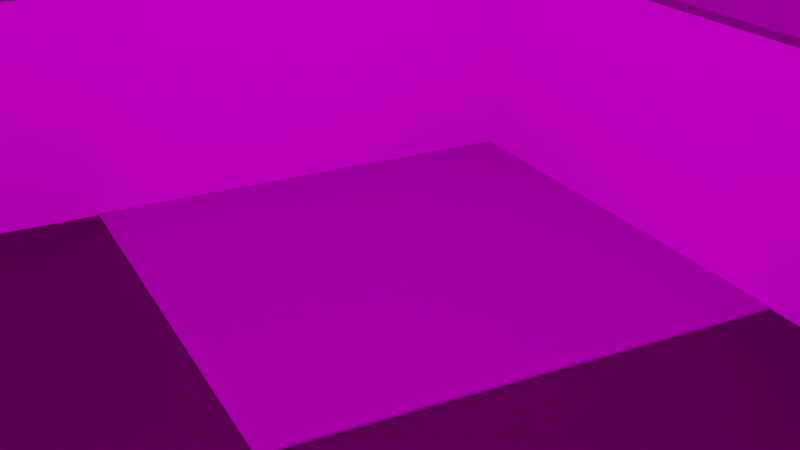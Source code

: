 # Source: world.blend  (saved by Blender 2.80.75; exported with 4.5.12 LTS)
import bpy
from mathutils import Matrix  # noqa: F401  (used for matrix-valued properties, if any)

bpy.ops.wm.read_factory_settings(use_empty=True)
scene = bpy.context.scene
scene.name = 'Scene'

# ---- collections
col_collection = bpy.data.collections.new('Collection'); scene.collection.children.link(col_collection)

# ---- images (referenced by path relative to the original .blend; pixels are not part of the script)
import os
ASSET_DIR = os.environ.get("B2B_ASSET_DIR", "")  # directory of the original .blend (textures are referenced by path, not embedded)
HERE = os.path.dirname(os.path.abspath(__file__))  # packed textures are extracted next to this script under _unpacked/

def load_image(name, relpath, width, height, colorspace="sRGB"):
    """Load a texture the original file referenced (path relative to the .blend, or extracted next to this script)."""
    p = next((c for c in (os.path.join(HERE, relpath), os.path.join(ASSET_DIR, relpath)) if relpath and os.path.exists(c)), "")
    if p:
        img = bpy.data.images.load(p, check_existing=True)
        img.name = name
    else:  # same state as the original file: an image datablock whose file is absent (Cycles renders it pink)
        img = bpy.data.images.new(name, width, height)
        img.source = "FILE"
        img.filepath = "//" + (relpath or name)
    img.colorspace_settings.name = colorspace
    return img
img_uni_png = load_image('uni.png', 'uni.png', 1024, 1024, 'sRGB')
img_lightmap = load_image('Lightmap', 'world.png', 1024, 1024, 'sRGB')
img_city_exr = load_image('city.exr', 'city.exr', 1024, 1024, 'Linear Rec.709')

# ---- materials (node trees are filled in below, after node groups)
mat_uni = bpy.data.materials.new('uni')
mat_basefloor = bpy.data.materials.new('BaseFloor')
mat_buildingswall = bpy.data.materials.new('BuildingsWall')
mat_buildingstop = bpy.data.materials.new('BuildingsTop')
mat_basefloorconcrete = bpy.data.materials.new('BaseFloorConcrete')

# ---- material node trees
mat_uni.use_nodes = True; mat_uni.node_tree.nodes.clear()
_N = mat_uni.node_tree.nodes; _L = mat_uni.node_tree.links
n0 = _N.new('ShaderNodeOutputMaterial'); n0.name = 'Material Output'; n0.location = (300, 300)
n1 = _N.new('ShaderNodeTexImage'); n1.name = 'Image Texture'; n1.location = (-400, 60)
n1.image = img_uni_png
n1.extension = 'CLIP'
n2 = _N.new('ShaderNodeBsdfDiffuse'); n2.name = 'Diffuse BSDF'; n2.location = (-200, 60)
n3 = _N.new('ShaderNodeBsdfTransparent'); n3.name = 'Transparent BSDF'; n3.location = (-200, 240)
n4 = _N.new('ShaderNodeMixShader'); n4.name = 'Mix Shader'; n4.location = (0, 300)
_L.new(n1.outputs[0], n2.inputs[0])
_L.new(n1.outputs[1], n4.inputs[0])
_L.new(n3.outputs[0], n4.inputs[1])
_L.new(n2.outputs[0], n4.inputs[2])
_L.new(n4.outputs[0], n0.inputs[0])
n0.is_active_output = True
mat_basefloor.use_nodes = True; mat_basefloor.node_tree.nodes.clear()
_N = mat_basefloor.node_tree.nodes; _L = mat_basefloor.node_tree.links
n0 = _N.new('ShaderNodeOutputMaterial'); n0.name = 'Material Output'; n0.location = (438, 241)
n1 = _N.new('ShaderNodeEmission'); n1.name = 'Emission'; n1.location = (70, -148)
n2 = _N.new('ShaderNodeBsdfPrincipled'); n2.name = 'Principled BSDF'; n2.location = (-197, 440)
n2.distribution = 'GGX'
n2.subsurface_method = 'BURLEY'
n2.inputs[0].default_value = (0.04745, 0.3185, 0.02709, 1.0)
n2.inputs[3].default_value = 1.45
n2.inputs[27].default_value = (0.0, 0.0, 0.0, 1.0)
n2.inputs[28].default_value = 1.0
n3 = _N.new('ShaderNodeTexImage'); n3.name = 'Image Texture'; n3.location = (-219, -192)
n3.image = img_lightmap
_L.new(n3.outputs[0], n1.inputs[0])
_L.new(n2.outputs[0], n0.inputs[0])
n0.is_active_output = True
mat_buildingswall.use_nodes = True; mat_buildingswall.node_tree.nodes.clear()
_N = mat_buildingswall.node_tree.nodes; _L = mat_buildingswall.node_tree.links
n0 = _N.new('ShaderNodeOutputMaterial'); n0.name = 'Material Output'; n0.location = (300, 300)
n1 = _N.new('ShaderNodeEmission'); n1.name = 'Emission'; n1.location = (49, -129)
n2 = _N.new('ShaderNodeBsdfPrincipled'); n2.name = 'Principled BSDF'; n2.location = (-394, 354)
n2.distribution = 'GGX'
n2.subsurface_method = 'BURLEY'
n2.inputs[0].default_value = (1.0, 1.0, 1.0, 1.0)
n2.inputs[3].default_value = 1.45
n2.inputs[27].default_value = (0.0, 0.0, 0.0, 1.0)
n2.inputs[28].default_value = 1.0
n3 = _N.new('ShaderNodeTexImage'); n3.name = 'Image Texture.001'; n3.location = (-203, -225)
n3.image = img_lightmap
_L.new(n3.outputs[0], n1.inputs[0])
_L.new(n2.outputs[0], n0.inputs[0])
n0.is_active_output = True
mat_buildingstop.use_nodes = True; mat_buildingstop.node_tree.nodes.clear()
_N = mat_buildingstop.node_tree.nodes; _L = mat_buildingstop.node_tree.links
n0 = _N.new('ShaderNodeEmission'); n0.name = 'Emission'; n0.location = (399, -65)
n1 = _N.new('ShaderNodeOutputMaterial'); n1.name = 'Material Output'; n1.location = (672, 119)
n2 = _N.new('ShaderNodeBsdfPrincipled'); n2.name = 'Principled BSDF'; n2.location = (-232, 324)
n2.distribution = 'GGX'
n2.subsurface_method = 'BURLEY'
n2.inputs[0].default_value = (0.2203, 0.2203, 0.2203, 1.0)
n2.inputs[3].default_value = 1.45
n2.inputs[27].default_value = (0.0, 0.0, 0.0, 1.0)
n2.inputs[28].default_value = 1.0
n3 = _N.new('ShaderNodeTexImage'); n3.name = 'Image Texture'; n3.location = (91, -141)
n3.image = img_lightmap
_L.new(n3.outputs[0], n0.inputs[0])
_L.new(n2.outputs[0], n1.inputs[0])
n1.is_active_output = True
mat_basefloorconcrete.use_nodes = True; mat_basefloorconcrete.node_tree.nodes.clear()
_N = mat_basefloorconcrete.node_tree.nodes; _L = mat_basefloorconcrete.node_tree.links
n0 = _N.new('ShaderNodeBsdfPrincipled'); n0.name = 'Principled BSDF'; n0.location = (10, 300)
n0.distribution = 'GGX'
n0.subsurface_method = 'BURLEY'
n0.inputs[0].default_value = (0.3931, 0.3931, 0.3931, 1.0)
n0.inputs[3].default_value = 1.45
n0.inputs[27].default_value = (0.0, 0.0, 0.0, 1.0)
n0.inputs[28].default_value = 1.0
n1 = _N.new('ShaderNodeEmission'); n1.name = 'Emission'; n1.location = (633, 5)
n2 = _N.new('ShaderNodeOutputMaterial'); n2.name = 'Material Output'; n2.location = (996, 165)
n3 = _N.new('ShaderNodeTexImage'); n3.name = 'Image Texture'; n3.location = (344, -39)
n3.image = img_lightmap
_L.new(n3.outputs[0], n1.inputs[0])
_L.new(n0.outputs[0], n2.inputs[0])
n2.is_active_output = True

# ---- world
world_world = bpy.data.worlds.new('World'); scene.world = world_world
world_world.use_nodes = True; world_world.node_tree.nodes.clear()
_N = world_world.node_tree.nodes; _L = world_world.node_tree.links
n0 = _N.new('ShaderNodeOutputWorld'); n0.name = 'World Output'; n0.location = (300, 300)
n1 = _N.new('ShaderNodeBackground'); n1.name = 'Background'; n1.location = (10, 300)
n2 = _N.new('ShaderNodeTexEnvironment'); n2.name = 'Environment Texture'; n2.location = (-280, 280)
n2.image = img_city_exr
_L.new(n1.outputs[0], n0.inputs[0])
_L.new(n2.outputs[0], n1.inputs[0])
n0.is_active_output = True
world_world.color = (0.05088, 0.05088, 0.05088)
world_world.use_sun_shadow = False
world_world.sun_shadow_jitter_overblur = 0.0

# ---- cameras
cam_camera = bpy.data.cameras.new('Camera')
cam_camera.clip_end = 100.0
cam_camera.ortho_scale = 7.314

# ---- meshes
me_uni = bpy.data.meshes.new('uni')
me_uni.from_pydata([(-0.8205, -0.5, 0.0), (0.8205, -0.5, 0.0), (-0.8205, 0.5, 0.0), (0.8205, 0.5, 0.0)], [], [(0, 1, 3, 2)])
_uv = me_uni.uv_layers.new(name='UVMap')
_uv.uv.foreach_set('vector', [0.0, 0.0, 1.0, 0.0, 1.0, 1.0, 0.0, 1.0])
me_uni.materials.append(mat_uni)
me_uni.use_remesh_preserve_volume = False
me_uni.use_remesh_preserve_attributes = False
me_uni.use_mirror_vertex_groups = False
me_uni.update()
me_plane = bpy.data.meshes.new('Plane')
me_plane.from_pydata([(-6.173, -3.083, 0.0), (4.309, -3.688, 0.0), (-3.461, -0.7383, 0.0), (4.432, -1.108, 0.0), (-5.449, 7.249, 0.0), (-2.949, 7.101, 0.0), (-6.173, -3.083, 2.879), (4.309, -3.688, 2.879), (-3.461, -0.7383, 2.879), (4.432, -1.108, 2.879), (-5.449, 7.249, 2.879), (-2.949, 7.101, 2.879), (6.039, 0.006389, 4.755), (11.4, -0.4026, 4.755), (6.321, 4.058, 4.755), (11.68, 3.752, 4.755), (11.68, 3.752, 0.0), (6.321, 4.058, 0.0), (11.4, -0.4026, 0.0), (6.039, 0.006389, 0.0), (-5.287, 9.131, 0.0), (-1.209, 8.791, 0.0), (-5.074, 11.27, 0.0), (-1.06, 11.04, 0.0), (-5.287, 9.131, 1.363), (-1.209, 8.791, 1.363), (-5.074, 11.27, 1.363), (-1.06, 11.04, 1.363), (2.806, 8.583, 0.0), (6.032, 8.369, 0.0), (3.104, 13.09, 0.0), (6.267, 12.94, 0.0), (8.43, 7.326, 0.0), (12.53, 7.049, 0.0), (8.707, 12.87, 0.0), (12.85, 12.73, 0.0), (13.65, 7.006, 0.0), (17.75, 6.729, 0.0), (13.86, 11.06, 0.0), (18.0, 10.91, 0.0), (13.39, -4.663, 0.0), (17.49, -4.94, 0.0), (13.94, 4.032, 0.0), (18.19, 3.846, 0.0), (2.806, 8.583, 1.399), (6.032, 8.369, 1.399), (3.104, 13.09, 1.399), (6.267, 12.94, 1.399), (8.43, 7.326, 1.399), (12.53, 7.049, 1.399), (8.707, 12.87, 1.399), (12.85, 12.73, 1.399), (13.65, 7.006, 1.399), (17.75, 6.729, 1.399), (13.86, 11.06, 1.399), (18.0, 10.91, 1.399), (13.39, -4.663, 2.246), (17.49, -4.94, 2.246), (13.94, 4.032, 2.246), (18.19, 3.846, 2.246), (-8.26, -6.032, 0.0), (18.94, -6.032, 0.0), (-8.26, 14.15, 0.0), (18.94, 14.15, 0.0), (-3.461, -0.7383, 2.978), (-6.173, -3.083, 2.978), (4.309, -3.688, 2.978), (4.432, -1.108, 2.978), (-2.949, 7.101, 2.978), (-5.449, 7.249, 2.978), (6.039, 0.006389, 4.854), (11.4, -0.4026, 4.854), (11.68, 3.752, 4.854), (6.321, 4.058, 4.854), (-5.074, 11.27, 1.462), (-5.287, 9.131, 1.462), (-1.209, 8.791, 1.462), (-1.06, 11.04, 1.462), (3.104, 13.09, 1.498), (2.806, 8.583, 1.498), (6.032, 8.369, 1.498), (6.267, 12.94, 1.498), (8.43, 7.326, 1.498), (8.707, 12.87, 1.498), (12.53, 7.049, 1.498), (12.85, 12.73, 1.498), (13.65, 7.006, 1.498), (13.86, 11.06, 1.498), (17.75, 6.729, 1.498), (18.0, 10.91, 1.498), (13.39, -4.663, 2.344), (13.94, 4.032, 2.344), (17.49, -4.94, 2.344), (18.19, 3.846, 2.344), (-3.678, -0.9129, 0.02678), (2.494, -1.294, 0.02678), (-3.297, 5.259, 0.02678), (2.875, 4.878, 0.02678), (-3.678, -0.9129, -0.177), (2.494, -1.294, -0.177), (-3.297, 5.259, -0.177), (2.875, 4.878, -0.177)], [], [(0, 2, 3, 1), (0, 4, 5, 2), (44, 45, 80, 79), (57, 59, 93, 92), (3, 2, 8, 9), (0, 1, 7, 6), (4, 0, 6, 10), (5, 4, 10, 11), (1, 3, 9, 7), (2, 5, 11, 8), (18, 16, 15, 13), (46, 44, 79, 78), (19, 17, 16, 18), (17, 19, 12, 14), (16, 17, 14, 15), (19, 18, 13, 12), (20, 22, 23, 21), (56, 57, 92, 90), (21, 23, 27, 25), (22, 20, 24, 26), (23, 22, 26, 27), (20, 21, 25, 24), (28, 30, 31, 29), (32, 34, 35, 33), (36, 38, 39, 37), (40, 42, 43, 41), (58, 56, 90, 91), (13, 15, 72, 71), (55, 54, 87, 89), (53, 55, 89, 88), (34, 32, 48, 50), (42, 40, 56, 58), (32, 33, 49, 48), (40, 41, 57, 56), (33, 35, 51, 49), (41, 43, 59, 57), (35, 34, 50, 51), (30, 28, 44, 46), (43, 42, 58, 59), (38, 36, 52, 54), (28, 29, 45, 44), (36, 37, 53, 52), (29, 31, 47, 45), (37, 39, 55, 53), (31, 30, 46, 47), (39, 38, 54, 55), (60, 61, 63, 62), (65, 66, 67, 64), (65, 64, 68, 69), (70, 71, 72, 73), (75, 76, 77, 74), (79, 80, 81, 78), (82, 84, 85, 83), (86, 88, 89, 87), (90, 92, 93, 91), (59, 58, 91, 93), (6, 7, 66, 65), (45, 47, 81, 80), (7, 9, 67, 66), (26, 24, 75, 74), (47, 46, 78, 81), (12, 13, 71, 70), (9, 8, 64, 67), (24, 25, 76, 75), (50, 48, 82, 83), (15, 14, 73, 72), (11, 10, 69, 68), (25, 27, 77, 76), (48, 49, 84, 82), (14, 12, 70, 73), (8, 11, 68, 64), (27, 26, 74, 77), (49, 51, 85, 84), (10, 6, 65, 69), (51, 50, 83, 85), (54, 52, 86, 87), (52, 53, 88, 86), (94, 95, 97, 96), (98, 100, 101, 99), (95, 99, 101, 97), (96, 100, 98, 94), (97, 101, 100, 96), (94, 98, 99, 95)])
me_plane.polygons.foreach_set('material_index', [1, 1, 2, 2, 1, 1, 1, 1, 1, 1, 1, 2, 1, 1, 1, 1, 1, 2, 1, 1, 1, 1, 1, 1, 1, 1, 2, 2, 2, 2, 1, 1, 1, 1, 1, 1, 1, 1, 1, 1, 1, 1, 1, 1, 1, 1, 0, 2, 2, 2, 2, 2, 2, 2, 2, 2, 2, 2, 2, 2, 2, 2, 2, 2, 2, 2, 2, 2, 2, 2, 2, 2, 2, 2, 2, 2, 2, 3, 3, 3, 3, 3, 3])
_uv = me_plane.uv_layers.new(name='Lightmap')
_uv.uv.foreach_set('vector', [0.6144, 0.6913, 0.6144, 0.6164, 0.3087, 0.6164, 0.3087, 0.6913, 0.6913, 0.6144, 0.6913, 0.3087, 0.6164, 0.3087, 0.6164, 0.6144, 0.6933, 0.9798, 0.7682, 0.9798, 0.7682, 0.9625, 0.6933, 0.9625, 0.8644, 0.6144, 0.8644, 0.3087, 0.8472, 0.3087, 0.8472, 0.6144, 0.6164, 0.9221, 0.7682, 0.9221, 0.7682, 0.8472, 0.6164, 0.8472, 0.7682, 0.3067, 0.7682, 0.001001, 0.6933, 0.001001, 0.6933, 0.3067, 0.001001, 0.7682, 0.3067, 0.7682, 0.3067, 0.6933, 0.001001, 0.6933, 0.9605, 0.4625, 0.8856, 0.4625, 0.8856, 0.5375, 0.9605, 0.5375, 0.9221, 0.6933, 0.8472, 0.6933, 0.8472, 0.7682, 0.9221, 0.7682, 0.8452, 0.4605, 0.8452, 0.3087, 0.7702, 0.3087, 0.7702, 0.4605, 0.7682, 0.8452, 0.7682, 0.7702, 0.6164, 0.7702, 0.6164, 0.8452, 0.9798, 0.3836, 0.9798, 0.2318, 0.9625, 0.2318, 0.9625, 0.3836, 0.1528, 0.8452, 0.1528, 0.7702, 0.001001, 0.7702, 0.001001, 0.8452, 0.8452, 0.1548, 0.7702, 0.1548, 0.7702, 0.3067, 0.8452, 0.3067, 0.9221, 0.001001, 0.7702, 0.001001, 0.7702, 0.1528, 0.9221, 0.1528, 0.6144, 0.6933, 0.4625, 0.6933, 0.4625, 0.8452, 0.6144, 0.8452, 0.9221, 0.7702, 0.8472, 0.7702, 0.8472, 0.8452, 0.9221, 0.8452, 0.3856, 0.999, 0.4605, 0.999, 0.4605, 0.9818, 0.3856, 0.9818, 0.999, 0.2298, 0.999, 0.1548, 0.9625, 0.1548, 0.9625, 0.2298, 0.9605, 0.9241, 0.9241, 0.9241, 0.9241, 0.9605, 0.9605, 0.9605, 0.7702, 0.9605, 0.8452, 0.9605, 0.8452, 0.9241, 0.7702, 0.9241, 0.9605, 0.9221, 0.9605, 0.8472, 0.9241, 0.8472, 0.9241, 0.9221, 0.4625, 0.9221, 0.6144, 0.9221, 0.6144, 0.8472, 0.4625, 0.8472, 0.9221, 0.3067, 0.9221, 0.1548, 0.8472, 0.1548, 0.8472, 0.3067, 0.8452, 0.8472, 0.7702, 0.8472, 0.7702, 0.9221, 0.8452, 0.9221, 0.3087, 0.9221, 0.4605, 0.9221, 0.4605, 0.8472, 0.3087, 0.8472, 0.9413, 0.8452, 0.9413, 0.6933, 0.9241, 0.6933, 0.9241, 0.8452, 0.3087, 0.999, 0.3836, 0.999, 0.3836, 0.9818, 0.3087, 0.9818, 0.999, 0.4605, 0.999, 0.3856, 0.9818, 0.3856, 0.9818, 0.4605, 0.07792, 0.999, 0.1528, 0.999, 0.1528, 0.9818, 0.07792, 0.9818, 0.9221, 0.4605, 0.9221, 0.3087, 0.8856, 0.3087, 0.8856, 0.4605, 0.001001, 0.9221, 0.1528, 0.9221, 0.1528, 0.8472, 0.001001, 0.8472, 0.9605, 0.6913, 0.9605, 0.6164, 0.9241, 0.6164, 0.9241, 0.6913, 0.9221, 0.8472, 0.8472, 0.8472, 0.8472, 0.9221, 0.9221, 0.9221, 0.001001, 0.9605, 0.1528, 0.9605, 0.1528, 0.9241, 0.001001, 0.9241, 0.7682, 0.6144, 0.7682, 0.3087, 0.6933, 0.3087, 0.6933, 0.6144, 0.5395, 0.9605, 0.6144, 0.9605, 0.6144, 0.9241, 0.5395, 0.9241, 0.9605, 0.3067, 0.9605, 0.1548, 0.9241, 0.1548, 0.9241, 0.3067, 0.9605, 0.5395, 0.8856, 0.5395, 0.8856, 0.6144, 0.9605, 0.6144, 0.8472, 0.9605, 0.9221, 0.9605, 0.9221, 0.9241, 0.8472, 0.9241, 0.9605, 0.3836, 0.9605, 0.3087, 0.9241, 0.3087, 0.9241, 0.3836, 0.4625, 0.9605, 0.5375, 0.9605, 0.5375, 0.9241, 0.4625, 0.9241, 0.9605, 0.1528, 0.9605, 0.001001, 0.9241, 0.001001, 0.9241, 0.1528, 0.6164, 0.9605, 0.6913, 0.9605, 0.6913, 0.9241, 0.6164, 0.9241, 0.9605, 0.4605, 0.9605, 0.3856, 0.9241, 0.3856, 0.9241, 0.4605, 0.6933, 0.9605, 0.7682, 0.9605, 0.7682, 0.9241, 0.6933, 0.9241, 0.6144, 0.001001, 0.001001, 0.001001, 0.001001, 0.6144, 0.6144, 0.6144, 0.6913, 0.3067, 0.6913, 0.001001, 0.6164, 0.001001, 0.6164, 0.3067, 0.3067, 0.6913, 0.3067, 0.6164, 0.001001, 0.6164, 0.001001, 0.6913, 0.8452, 0.7682, 0.8452, 0.6164, 0.7702, 0.6164, 0.7702, 0.7682, 0.8452, 0.7702, 0.7702, 0.7702, 0.7702, 0.8452, 0.8452, 0.8452, 0.3067, 0.9221, 0.3067, 0.8472, 0.1548, 0.8472, 0.1548, 0.9221, 0.8452, 0.4625, 0.7702, 0.4625, 0.7702, 0.6144, 0.8452, 0.6144, 0.9221, 0.6164, 0.8472, 0.6164, 0.8472, 0.6913, 0.9221, 0.6913, 0.3067, 0.8452, 0.3067, 0.7702, 0.1548, 0.7702, 0.1548, 0.8452, 0.999, 0.3067, 0.999, 0.2318, 0.9818, 0.2318, 0.9818, 0.3067, 0.1548, 0.9413, 0.4605, 0.9413, 0.4605, 0.9241, 0.1548, 0.9241, 0.9798, 0.5375, 0.9798, 0.3856, 0.9625, 0.3856, 0.9625, 0.5375, 0.001001, 0.999, 0.07592, 0.999, 0.07592, 0.9818, 0.001001, 0.9818, 0.9798, 0.9605, 0.9798, 0.9241, 0.9625, 0.9241, 0.9625, 0.9605, 0.6164, 0.9798, 0.6913, 0.9798, 0.6913, 0.9625, 0.6164, 0.9625, 0.9798, 0.8452, 0.9798, 0.6933, 0.9625, 0.6933, 0.9625, 0.8452, 0.3087, 0.9798, 0.4605, 0.9798, 0.4605, 0.9625, 0.3087, 0.9625, 0.999, 0.5375, 0.999, 0.4625, 0.9818, 0.4625, 0.9818, 0.5375, 0.1548, 0.9798, 0.3067, 0.9798, 0.3067, 0.9625, 0.1548, 0.9625, 0.9798, 0.6913, 0.9798, 0.5395, 0.9625, 0.5395, 0.9625, 0.6913, 0.7702, 0.9798, 0.8452, 0.9798, 0.8452, 0.9625, 0.7702, 0.9625, 0.9798, 0.9221, 0.9798, 0.8472, 0.9625, 0.8472, 0.9625, 0.9221, 0.8472, 0.9798, 0.9221, 0.9798, 0.9221, 0.9625, 0.8472, 0.9625, 0.999, 0.07592, 0.999, 0.001001, 0.9818, 0.001001, 0.9818, 0.07592, 0.001001, 0.9798, 0.1528, 0.9798, 0.1528, 0.9625, 0.001001, 0.9625, 0.999, 0.1528, 0.999, 0.07792, 0.9818, 0.07792, 0.9818, 0.1528, 0.3087, 0.9605, 0.4605, 0.9605, 0.4605, 0.9433, 0.3087, 0.9433, 0.8836, 0.6144, 0.8836, 0.3087, 0.8664, 0.3087, 0.8664, 0.6144, 0.1548, 0.999, 0.2298, 0.999, 0.2298, 0.9818, 0.1548, 0.9818, 0.999, 0.3836, 0.999, 0.3087, 0.9818, 0.3087, 0.9818, 0.3836, 0.2318, 0.999, 0.3067, 0.999, 0.3067, 0.9818, 0.2318, 0.9818, 0.7682, 0.6164, 0.6164, 0.6164, 0.6164, 0.7682, 0.7682, 0.7682, 0.4605, 0.6933, 0.3087, 0.6933, 0.3087, 0.8452, 0.4605, 0.8452, 0.9798, 0.001001, 0.9625, 0.001001, 0.9625, 0.1528, 0.9798, 0.1528, 0.3067, 0.9605, 0.3067, 0.9433, 0.1548, 0.9433, 0.1548, 0.9605, 0.9605, 0.6933, 0.9433, 0.6933, 0.9433, 0.8452, 0.9605, 0.8452, 0.6144, 0.9798, 0.6144, 0.9625, 0.4625, 0.9625, 0.4625, 0.9798])
me_plane.materials.append(mat_basefloor)
me_plane.materials.append(mat_buildingswall)
me_plane.materials.append(mat_buildingstop)
me_plane.materials.append(mat_basefloorconcrete)
me_plane.use_remesh_preserve_volume = False
me_plane.use_remesh_preserve_attributes = False
me_plane.use_mirror_vertex_groups = False
me_plane.update()

# ---- objects
ob_camera = bpy.data.objects.new('Camera', cam_camera)
ob_uni = bpy.data.objects.new('uni', me_uni)
ob_plane = bpy.data.objects.new('Plane', me_plane)
ob_empty = bpy.data.objects.new('Empty', None)
ob_empty_001 = bpy.data.objects.new('Empty.001', None)
ob_empty_002 = bpy.data.objects.new('Empty.002', None)
ob_empty_003 = bpy.data.objects.new('Empty.003', None)
ob_empty_004 = bpy.data.objects.new('Empty.004', None)
ob_empty_005 = bpy.data.objects.new('Empty.005', None)
ob_empty_006 = bpy.data.objects.new('Empty.006', None)
ob_empty_007 = bpy.data.objects.new('Empty.007', None)
ob_empty_008 = bpy.data.objects.new('Empty.008', None)
ob_empty_009 = bpy.data.objects.new('Empty.009', None)
ob_empty_010 = bpy.data.objects.new('Empty.010', None)
ob_empty_011 = bpy.data.objects.new('Empty.011', None)
ob_empty_012 = bpy.data.objects.new('Empty.012', None)
ob_empty_013 = bpy.data.objects.new('Empty.013', None)
ob_seats = bpy.data.objects.new('Seats', None)
ob_empty_015 = bpy.data.objects.new('Empty.015', None)

# ---- transforms, parenting, visibility, modifiers, constraints
ob_camera.location = (30.61, 53.17, 28.51)
ob_camera.rotation_euler = (1.151, 2.625e-07, 2.611)
ob_camera.scale = (1.0, 1.0, 1.0)
ob_camera.lock_rotations_4d = False
ob_camera.empty_display_type = 'ARROWS'
ob_camera.color = (0.0, 0.0, 0.0, 0.0)
ob_camera.display_type = 'WIRE'
ob_camera.lineart.crease_threshold = 0.0
ob_uni.location = (-4.313, -8.019, -0.6886)
ob_uni.rotation_euler = (6.283, 4.371e-08, -1.192e-07)
ob_uni.scale = (121.7, 121.7, 121.7)
ob_uni.lineart.crease_threshold = 0.0
ob_plane.location = (1.833, -8.019, 0.0)
ob_plane.scale = (4.927, 4.927, 4.927)
ob_plane.lineart.crease_threshold = 0.0
_m = ob_plane.modifiers.new('EdgeSplit', 'EDGE_SPLIT')
_m = ob_plane.modifiers.new('Triangulate', 'TRIANGULATE')
ob_empty.parent = ob_seats
ob_empty.matrix_parent_inverse = Matrix(((1.767, -0.0, 0.0, 47.48), (-0.0, 1.767, -0.0, 23.57), (-0.0, 0.0, 1.767, -1.741), (-0.0, 0.0, -0.0, 1.0)))
ob_empty.location = (-27.41, -22.12, 0.9849)
ob_empty.scale = (0.5658, 0.5658, 0.5658)
ob_empty.empty_display_type = 'SPHERE'
ob_empty.lineart.crease_threshold = 0.0
ob_empty_001.parent = ob_seats
ob_empty_001.matrix_parent_inverse = Matrix(((1.767, -0.0, 0.0, 47.48), (-0.0, 1.767, -0.0, 23.57), (-0.0, 0.0, 1.767, -1.741), (-0.0, 0.0, -0.0, 1.0)))
ob_empty_001.location = (-25.92, -22.24, 0.9849)
ob_empty_001.scale = (0.5658, 0.5658, 0.5658)
ob_empty_001.empty_display_type = 'SPHERE'
ob_empty_001.lineart.crease_threshold = 0.0
ob_empty_002.parent = ob_seats
ob_empty_002.matrix_parent_inverse = Matrix(((1.767, -0.0, 0.0, 47.48), (-0.0, 1.767, -0.0, 23.57), (-0.0, 0.0, 1.767, -1.741), (-0.0, 0.0, -0.0, 1.0)))
ob_empty_002.location = (-27.32, -20.57, 0.9849)
ob_empty_002.scale = (0.5658, 0.5658, 0.5658)
ob_empty_002.empty_display_type = 'SPHERE'
ob_empty_002.lineart.crease_threshold = 0.0
ob_empty_003.parent = ob_seats
ob_empty_003.matrix_parent_inverse = Matrix(((1.767, -0.0, 0.0, 47.48), (-0.0, 1.767, -0.0, 23.57), (-0.0, 0.0, 1.767, -1.741), (-0.0, 0.0, -0.0, 1.0)))
ob_empty_003.location = (-25.8, -20.63, 0.9849)
ob_empty_003.scale = (0.5658, 0.5658, 0.5658)
ob_empty_003.empty_display_type = 'SPHERE'
ob_empty_003.lineart.crease_threshold = 0.0
ob_empty_004.parent = ob_seats
ob_empty_004.matrix_parent_inverse = Matrix(((1.767, -0.0, 0.0, 47.48), (-0.0, 1.767, -0.0, 23.57), (-0.0, 0.0, 1.767, -1.741), (-0.0, 0.0, -0.0, 1.0)))
ob_empty_004.location = (-23.79, -22.29, 0.9849)
ob_empty_004.scale = (0.5658, 0.5658, 0.5658)
ob_empty_004.empty_display_type = 'SPHERE'
ob_empty_004.lineart.crease_threshold = 0.0
ob_empty_005.parent = ob_seats
ob_empty_005.matrix_parent_inverse = Matrix(((1.767, -0.0, 0.0, 47.48), (-0.0, 1.767, -0.0, 23.57), (-0.0, 0.0, 1.767, -1.741), (-0.0, 0.0, -0.0, 1.0)))
ob_empty_005.location = (-22.31, -22.41, 0.9849)
ob_empty_005.scale = (0.5658, 0.5658, 0.5658)
ob_empty_005.empty_display_type = 'SPHERE'
ob_empty_005.lineart.crease_threshold = 0.0
ob_empty_006.parent = ob_seats
ob_empty_006.matrix_parent_inverse = Matrix(((1.767, -0.0, 0.0, 47.48), (-0.0, 1.767, -0.0, 23.57), (-0.0, 0.0, 1.767, -1.741), (-0.0, 0.0, -0.0, 1.0)))
ob_empty_006.location = (-23.71, -20.74, 0.9849)
ob_empty_006.scale = (0.5658, 0.5658, 0.5658)
ob_empty_006.empty_display_type = 'SPHERE'
ob_empty_006.lineart.crease_threshold = 0.0
ob_empty_007.parent = ob_seats
ob_empty_007.matrix_parent_inverse = Matrix(((1.767, -0.0, 0.0, 47.48), (-0.0, 1.767, -0.0, 23.57), (-0.0, 0.0, 1.767, -1.741), (-0.0, 0.0, -0.0, 1.0)))
ob_empty_007.location = (-22.18, -20.8, 0.9849)
ob_empty_007.scale = (0.5658, 0.5658, 0.5658)
ob_empty_007.empty_display_type = 'SPHERE'
ob_empty_007.lineart.crease_threshold = 0.0
ob_empty_008.parent = ob_seats
ob_empty_008.matrix_parent_inverse = Matrix(((1.767, -0.0, 0.0, 47.48), (-0.0, 1.767, -0.0, 23.57), (-0.0, 0.0, 1.767, -1.741), (-0.0, 0.0, -0.0, 1.0)))
ob_empty_008.location = (-27.18, -18.46, 0.9849)
ob_empty_008.scale = (0.5658, 0.5658, 0.5658)
ob_empty_008.empty_display_type = 'SPHERE'
ob_empty_008.lineart.crease_threshold = 0.0
ob_empty_009.parent = ob_seats
ob_empty_009.matrix_parent_inverse = Matrix(((1.767, -0.0, 0.0, 47.48), (-0.0, 1.767, -0.0, 23.57), (-0.0, 0.0, 1.767, -1.741), (-0.0, 0.0, -0.0, 1.0)))
ob_empty_009.location = (-25.69, -18.58, 0.9849)
ob_empty_009.scale = (0.5658, 0.5658, 0.5658)
ob_empty_009.empty_display_type = 'SPHERE'
ob_empty_009.lineart.crease_threshold = 0.0
ob_empty_010.parent = ob_seats
ob_empty_010.matrix_parent_inverse = Matrix(((1.767, -0.0, 0.0, 47.48), (-0.0, 1.767, -0.0, 23.57), (-0.0, 0.0, 1.767, -1.741), (-0.0, 0.0, -0.0, 1.0)))
ob_empty_010.location = (-27.09, -16.91, 0.9849)
ob_empty_010.scale = (0.5658, 0.5658, 0.5658)
ob_empty_010.empty_display_type = 'SPHERE'
ob_empty_010.lineart.crease_threshold = 0.0
ob_empty_011.parent = ob_seats
ob_empty_011.matrix_parent_inverse = Matrix(((1.767, -0.0, 0.0, 47.48), (-0.0, 1.767, -0.0, 23.57), (-0.0, 0.0, 1.767, -1.741), (-0.0, 0.0, -0.0, 1.0)))
ob_empty_011.location = (-25.57, -16.97, 0.9849)
ob_empty_011.scale = (0.5658, 0.5658, 0.5658)
ob_empty_011.empty_display_type = 'SPHERE'
ob_empty_011.lineart.crease_threshold = 0.0
ob_empty_012.parent = ob_seats
ob_empty_012.matrix_parent_inverse = Matrix(((1.767, -0.0, 0.0, 47.48), (-0.0, 1.767, -0.0, 23.57), (-0.0, 0.0, 1.767, -1.741), (-0.0, 0.0, -0.0, 1.0)))
ob_empty_012.location = (-26.95, -14.88, 0.9849)
ob_empty_012.scale = (0.5658, 0.5658, 0.5658)
ob_empty_012.empty_display_type = 'SPHERE'
ob_empty_012.lineart.crease_threshold = 0.0
ob_empty_013.parent = ob_seats
ob_empty_013.matrix_parent_inverse = Matrix(((1.767, -0.0, 0.0, 47.48), (-0.0, 1.767, -0.0, 23.57), (-0.0, 0.0, 1.767, -1.741), (-0.0, 0.0, -0.0, 1.0)))
ob_empty_013.location = (-25.46, -15.01, 0.9849)
ob_empty_013.scale = (0.5658, 0.5658, 0.5658)
ob_empty_013.empty_display_type = 'SPHERE'
ob_empty_013.lineart.crease_threshold = 0.0
ob_seats.location = (-26.86, -13.34, 0.9849)
ob_seats.scale = (0.5658, 0.5658, 0.5658)
ob_seats.empty_display_type = 'SPHERE'
ob_seats.lineart.crease_threshold = 0.0
ob_empty_015.parent = ob_seats
ob_empty_015.matrix_parent_inverse = Matrix(((1.767, -0.0, 0.0, 47.48), (-0.0, 1.767, -0.0, 23.57), (-0.0, 0.0, 1.767, -1.741), (-0.0, 0.0, -0.0, 1.0)))
ob_empty_015.location = (-25.34, -13.4, 0.9849)
ob_empty_015.scale = (0.5658, 0.5658, 0.5658)
ob_empty_015.empty_display_type = 'SPHERE'
ob_empty_015.lineart.crease_threshold = 0.0

# ---- collection membership
col_collection.objects.link(ob_camera)
col_collection.objects.link(ob_uni)
col_collection.objects.link(ob_plane)
col_collection.objects.link(ob_empty)
col_collection.objects.link(ob_empty_001)
col_collection.objects.link(ob_empty_002)
col_collection.objects.link(ob_empty_003)
col_collection.objects.link(ob_empty_004)
col_collection.objects.link(ob_empty_005)
col_collection.objects.link(ob_empty_006)
col_collection.objects.link(ob_empty_007)
col_collection.objects.link(ob_empty_008)
col_collection.objects.link(ob_empty_009)
col_collection.objects.link(ob_empty_010)
col_collection.objects.link(ob_empty_011)
col_collection.objects.link(ob_empty_012)
col_collection.objects.link(ob_empty_013)
col_collection.objects.link(ob_seats)
col_collection.objects.link(ob_empty_015)

# ---- scene / render settings (as saved in the file)
scene.camera = ob_camera
scene.frame_start = 1; scene.frame_end = 250; scene.frame_set(1)
scene.render.engine = 'CYCLES'
scene.cycles.samples = 32
scene.cycles.sampling_pattern = 'TABULATED_SOBOL'
scene.cycles.use_adaptive_sampling = False
scene.cycles.use_light_tree = False
scene.eevee.gtao_distance = 2.0
scene.view_settings.view_transform = 'Filmic'
bpy.context.view_layer.update()
